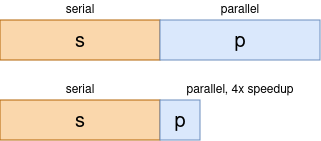

The diagram above was exported from draw.io. Its source (the exported page's mxGraphModel, read from the mxfile embedded in the PNG):
<mxGraphModel dx="1173" dy="658" grid="1" gridSize="10" guides="1" tooltips="1" connect="1" arrows="1" fold="1" page="1" pageScale="1" pageWidth="2336" pageHeight="1654" math="0" shadow="0">
  <root>
    <mxCell id="0" />
    <mxCell id="1" parent="0" />
    <mxCell id="l2FQGmYH4_ZJHno56XX2-1" parent="1" style="rounded=0;whiteSpace=wrap;html=1;fillColor=#fad7ac;strokeColor=#b46504;glass=0;" value="" vertex="1">
      <mxGeometry height="40" width="160" x="680" y="320" as="geometry" />
    </mxCell>
    <mxCell id="l2FQGmYH4_ZJHno56XX2-3" parent="1" style="rounded=0;whiteSpace=wrap;html=1;fillColor=#dae8fc;strokeColor=#6c8ebf;glass=0;" value="" vertex="1">
      <mxGeometry height="40" width="160" x="840" y="320" as="geometry" />
    </mxCell>
    <mxCell id="l2FQGmYH4_ZJHno56XX2-4" parent="1" style="rounded=0;whiteSpace=wrap;html=1;fillColor=#fad7ac;strokeColor=#b46504;glass=0;" value="" vertex="1">
      <mxGeometry height="40" width="160" x="680" y="400" as="geometry" />
    </mxCell>
    <mxCell id="l2FQGmYH4_ZJHno56XX2-5" parent="1" style="rounded=0;whiteSpace=wrap;html=1;fillColor=#dae8fc;strokeColor=#6c8ebf;glass=0;" value="" vertex="1">
      <mxGeometry height="40" width="40" x="840" y="400" as="geometry" />
    </mxCell>
    <mxCell id="l2FQGmYH4_ZJHno56XX2-6" parent="1" style="text;html=1;whiteSpace=wrap;strokeColor=none;fillColor=none;align=center;verticalAlign=middle;rounded=0;fontSize=20;" value="s" vertex="1">
      <mxGeometry height="30" width="60" x="730" y="327" as="geometry" />
    </mxCell>
    <mxCell id="l2FQGmYH4_ZJHno56XX2-7" parent="1" style="text;html=1;whiteSpace=wrap;strokeColor=none;fillColor=none;align=center;verticalAlign=middle;rounded=0;fontSize=20;" value="s" vertex="1">
      <mxGeometry height="30" width="60" x="730" y="407" as="geometry" />
    </mxCell>
    <mxCell id="l2FQGmYH4_ZJHno56XX2-8" parent="1" style="text;html=1;whiteSpace=wrap;strokeColor=none;fillColor=none;align=center;verticalAlign=middle;rounded=0;fontSize=20;labelPosition=center;verticalLabelPosition=middle;" value="p" vertex="1">
      <mxGeometry height="30" width="60" x="890" y="327" as="geometry" />
    </mxCell>
    <mxCell id="l2FQGmYH4_ZJHno56XX2-9" parent="1" style="text;html=1;whiteSpace=wrap;strokeColor=none;fillColor=none;align=center;verticalAlign=middle;rounded=0;fontSize=20;labelPosition=center;verticalLabelPosition=middle;" value="p" vertex="1">
      <mxGeometry height="30" width="60" x="830" y="407" as="geometry" />
    </mxCell>
    <mxCell id="l2FQGmYH4_ZJHno56XX2-10" parent="1" style="text;html=1;whiteSpace=wrap;strokeColor=none;fillColor=none;align=center;verticalAlign=middle;rounded=0;" value="serial" vertex="1">
      <mxGeometry height="20" width="160" x="680" y="300" as="geometry" />
    </mxCell>
    <mxCell id="l2FQGmYH4_ZJHno56XX2-11" parent="1" style="text;html=1;whiteSpace=wrap;strokeColor=none;fillColor=none;align=center;verticalAlign=middle;rounded=0;" value="parallel" vertex="1">
      <mxGeometry height="20" width="160" x="840" y="300" as="geometry" />
    </mxCell>
    <mxCell id="l2FQGmYH4_ZJHno56XX2-12" parent="1" style="text;html=1;whiteSpace=wrap;strokeColor=none;fillColor=none;align=center;verticalAlign=middle;rounded=0;" value="serial" vertex="1">
      <mxGeometry height="20" width="160" x="680" y="380" as="geometry" />
    </mxCell>
    <mxCell id="l2FQGmYH4_ZJHno56XX2-13" parent="1" style="text;html=1;whiteSpace=wrap;strokeColor=none;fillColor=none;align=center;verticalAlign=middle;rounded=0;" value="parallel, 4x speedup" vertex="1">
      <mxGeometry height="20" width="160" x="840" y="380" as="geometry" />
    </mxCell>
  </root>
</mxGraphModel>